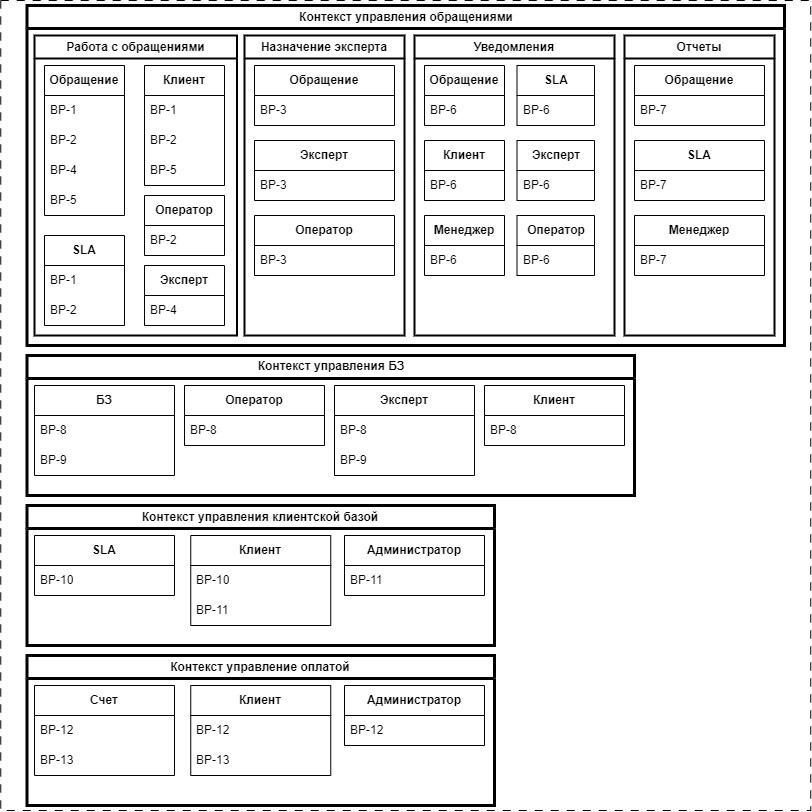

The diagram above was exported from draw.io. Its source (the exported page's mxGraphModel, read from the mxfile embedded in the PNG):
<mxGraphModel dx="771" dy="592" grid="1" gridSize="10" guides="1" tooltips="1" connect="1" arrows="1" fold="1" page="0" pageScale="1" pageWidth="850" pageHeight="1100" math="0" shadow="0">
  <root>
    <mxCell id="0" />
    <mxCell id="1" parent="0" />
    <mxCell id="34" value="" style="whiteSpace=wrap;html=1;aspect=fixed;fillColor=none;dashed=1;dashPattern=8 8;shadow=0;imageAspect=1;absoluteArcSize=0;imageHeight=24;labelBackgroundColor=none;" parent="1" vertex="1">
      <mxGeometry x="-3.75" y="65" width="810" height="810" as="geometry" />
    </mxCell>
    <mxCell id="35" value="Контекст управления обращениями" style="swimlane;whiteSpace=wrap;html=1;fillColor=none;strokeWidth=3;" parent="1" vertex="1">
      <mxGeometry x="22.5" y="70" width="757.5" height="340" as="geometry" />
    </mxCell>
    <mxCell id="118" value="Работа с обращениями" style="swimlane;whiteSpace=wrap;html=1;strokeWidth=2;" vertex="1" parent="35">
      <mxGeometry x="7.5" y="30" width="202.5" height="300" as="geometry" />
    </mxCell>
    <mxCell id="60" value="&lt;b&gt;Клиент&lt;/b&gt;" style="swimlane;fontStyle=0;childLayout=stackLayout;horizontal=1;startSize=30;horizontalStack=0;resizeParent=1;resizeParentMax=0;resizeLast=0;collapsible=1;marginBottom=0;whiteSpace=wrap;html=1;" parent="118" vertex="1">
      <mxGeometry x="110" y="30" width="80" height="120" as="geometry" />
    </mxCell>
    <mxCell id="61" value="BP-1" style="text;strokeColor=none;fillColor=none;align=left;verticalAlign=middle;spacingLeft=4;spacingRight=4;overflow=hidden;points=[[0,0.5],[1,0.5]];portConstraint=eastwest;rotatable=0;whiteSpace=wrap;html=1;" parent="60" vertex="1">
      <mxGeometry y="30" width="80" height="30" as="geometry" />
    </mxCell>
    <mxCell id="62" value="BP-2" style="text;strokeColor=none;fillColor=none;align=left;verticalAlign=middle;spacingLeft=4;spacingRight=4;overflow=hidden;points=[[0,0.5],[1,0.5]];portConstraint=eastwest;rotatable=0;whiteSpace=wrap;html=1;" parent="60" vertex="1">
      <mxGeometry y="60" width="80" height="30" as="geometry" />
    </mxCell>
    <mxCell id="63" value="BP-5" style="text;strokeColor=none;fillColor=none;align=left;verticalAlign=middle;spacingLeft=4;spacingRight=4;overflow=hidden;points=[[0,0.5],[1,0.5]];portConstraint=eastwest;rotatable=0;whiteSpace=wrap;html=1;" parent="60" vertex="1">
      <mxGeometry y="90" width="80" height="30" as="geometry" />
    </mxCell>
    <mxCell id="38" value="&lt;b&gt;Обращение&lt;/b&gt;" style="swimlane;fontStyle=0;childLayout=stackLayout;horizontal=1;startSize=30;horizontalStack=0;resizeParent=1;resizeParentMax=0;resizeLast=0;collapsible=1;marginBottom=0;whiteSpace=wrap;html=1;labelBackgroundColor=none;" parent="1" vertex="1">
      <mxGeometry x="40" y="130" width="80" height="150" as="geometry" />
    </mxCell>
    <mxCell id="39" value="BP-1" style="text;strokeColor=none;fillColor=none;align=left;verticalAlign=middle;spacingLeft=4;spacingRight=4;overflow=hidden;points=[[0,0.5],[1,0.5]];portConstraint=eastwest;rotatable=0;whiteSpace=wrap;html=1;" parent="38" vertex="1">
      <mxGeometry y="30" width="80" height="30" as="geometry" />
    </mxCell>
    <mxCell id="40" value="BP-2" style="text;strokeColor=none;fillColor=none;align=left;verticalAlign=middle;spacingLeft=4;spacingRight=4;overflow=hidden;points=[[0,0.5],[1,0.5]];portConstraint=eastwest;rotatable=0;whiteSpace=wrap;html=1;" parent="38" vertex="1">
      <mxGeometry y="60" width="80" height="30" as="geometry" />
    </mxCell>
    <mxCell id="42" value="BP-4" style="text;strokeColor=none;fillColor=none;align=left;verticalAlign=middle;spacingLeft=4;spacingRight=4;overflow=hidden;points=[[0,0.5],[1,0.5]];portConstraint=eastwest;rotatable=0;whiteSpace=wrap;html=1;" parent="38" vertex="1">
      <mxGeometry y="90" width="80" height="30" as="geometry" />
    </mxCell>
    <mxCell id="43" value="BP-5" style="text;strokeColor=none;fillColor=none;align=left;verticalAlign=middle;spacingLeft=4;spacingRight=4;overflow=hidden;points=[[0,0.5],[1,0.5]];portConstraint=eastwest;rotatable=0;whiteSpace=wrap;html=1;" parent="38" vertex="1">
      <mxGeometry y="120" width="80" height="30" as="geometry" />
    </mxCell>
    <mxCell id="69" value="Контекст управления БЗ" style="swimlane;whiteSpace=wrap;html=1;fillColor=none;strokeWidth=3;" parent="1" vertex="1">
      <mxGeometry x="22.5" y="420" width="607.5" height="140" as="geometry" />
    </mxCell>
    <mxCell id="70" value="&lt;b&gt;Оператор&lt;/b&gt;" style="swimlane;fontStyle=0;childLayout=stackLayout;horizontal=1;startSize=30;horizontalStack=0;resizeParent=1;resizeParentMax=0;resizeLast=0;collapsible=1;marginBottom=0;whiteSpace=wrap;html=1;" parent="69" vertex="1">
      <mxGeometry x="157.5" y="30" width="140" height="60" as="geometry">
        <mxRectangle x="330" y="30" width="90" height="30" as="alternateBounds" />
      </mxGeometry>
    </mxCell>
    <mxCell id="73" value="BP-8" style="text;strokeColor=none;fillColor=none;align=left;verticalAlign=middle;spacingLeft=4;spacingRight=4;overflow=hidden;points=[[0,0.5],[1,0.5]];portConstraint=eastwest;rotatable=0;whiteSpace=wrap;html=1;" parent="70" vertex="1">
      <mxGeometry y="30" width="140" height="30" as="geometry" />
    </mxCell>
    <mxCell id="78" value="&lt;b&gt;Эксперт&lt;/b&gt;" style="swimlane;fontStyle=0;childLayout=stackLayout;horizontal=1;startSize=30;horizontalStack=0;resizeParent=1;resizeParentMax=0;resizeLast=0;collapsible=1;marginBottom=0;whiteSpace=wrap;html=1;" parent="69" vertex="1">
      <mxGeometry x="307.5" y="30" width="140" height="90" as="geometry" />
    </mxCell>
    <mxCell id="82" value="BP-8" style="text;strokeColor=none;fillColor=none;align=left;verticalAlign=middle;spacingLeft=4;spacingRight=4;overflow=hidden;points=[[0,0.5],[1,0.5]];portConstraint=eastwest;rotatable=0;whiteSpace=wrap;html=1;" parent="78" vertex="1">
      <mxGeometry y="30" width="140" height="30" as="geometry" />
    </mxCell>
    <mxCell id="83" value="BP-9" style="text;strokeColor=none;fillColor=none;align=left;verticalAlign=middle;spacingLeft=4;spacingRight=4;overflow=hidden;points=[[0,0.5],[1,0.5]];portConstraint=eastwest;rotatable=0;whiteSpace=wrap;html=1;" parent="78" vertex="1">
      <mxGeometry y="60" width="140" height="30" as="geometry" />
    </mxCell>
    <mxCell id="84" value="&lt;b&gt;БЗ&lt;/b&gt;" style="swimlane;fontStyle=0;childLayout=stackLayout;horizontal=1;startSize=30;horizontalStack=0;resizeParent=1;resizeParentMax=0;resizeLast=0;collapsible=1;marginBottom=0;whiteSpace=wrap;html=1;" parent="1" vertex="1">
      <mxGeometry x="30" y="450" width="140" height="90" as="geometry" />
    </mxCell>
    <mxCell id="85" value="BP-8" style="text;strokeColor=none;fillColor=none;align=left;verticalAlign=middle;spacingLeft=4;spacingRight=4;overflow=hidden;points=[[0,0.5],[1,0.5]];portConstraint=eastwest;rotatable=0;whiteSpace=wrap;html=1;" parent="84" vertex="1">
      <mxGeometry y="30" width="140" height="30" as="geometry" />
    </mxCell>
    <mxCell id="86" value="BP-9" style="text;strokeColor=none;fillColor=none;align=left;verticalAlign=middle;spacingLeft=4;spacingRight=4;overflow=hidden;points=[[0,0.5],[1,0.5]];portConstraint=eastwest;rotatable=0;whiteSpace=wrap;html=1;" parent="84" vertex="1">
      <mxGeometry y="60" width="140" height="30" as="geometry" />
    </mxCell>
    <mxCell id="87" value="Контекст управления клиентской базой" style="swimlane;whiteSpace=wrap;html=1;fillColor=none;strokeWidth=3;" parent="1" vertex="1">
      <mxGeometry x="22.5" y="570" width="467.5" height="140" as="geometry" />
    </mxCell>
    <mxCell id="90" value="&lt;b&gt;Клиент&lt;/b&gt;" style="swimlane;fontStyle=0;childLayout=stackLayout;horizontal=1;startSize=30;horizontalStack=0;resizeParent=1;resizeParentMax=0;resizeLast=0;collapsible=1;marginBottom=0;whiteSpace=wrap;html=1;" parent="87" vertex="1">
      <mxGeometry x="163.75" y="30" width="140" height="90" as="geometry" />
    </mxCell>
    <mxCell id="91" value="BP-10" style="text;strokeColor=none;fillColor=none;align=left;verticalAlign=middle;spacingLeft=4;spacingRight=4;overflow=hidden;points=[[0,0.5],[1,0.5]];portConstraint=eastwest;rotatable=0;whiteSpace=wrap;html=1;" parent="90" vertex="1">
      <mxGeometry y="30" width="140" height="30" as="geometry" />
    </mxCell>
    <mxCell id="92" value="BP-11" style="text;strokeColor=none;fillColor=none;align=left;verticalAlign=middle;spacingLeft=4;spacingRight=4;overflow=hidden;points=[[0,0.5],[1,0.5]];portConstraint=eastwest;rotatable=0;whiteSpace=wrap;html=1;" parent="90" vertex="1">
      <mxGeometry y="60" width="140" height="30" as="geometry" />
    </mxCell>
    <mxCell id="96" value="&lt;b&gt;Администратор&lt;/b&gt;" style="swimlane;fontStyle=0;childLayout=stackLayout;horizontal=1;startSize=30;horizontalStack=0;resizeParent=1;resizeParentMax=0;resizeLast=0;collapsible=1;marginBottom=0;whiteSpace=wrap;html=1;" parent="87" vertex="1">
      <mxGeometry x="317.5" y="30" width="140" height="60" as="geometry" />
    </mxCell>
    <mxCell id="98" value="BP-11" style="text;strokeColor=none;fillColor=none;align=left;verticalAlign=middle;spacingLeft=4;spacingRight=4;overflow=hidden;points=[[0,0.5],[1,0.5]];portConstraint=eastwest;rotatable=0;whiteSpace=wrap;html=1;" parent="96" vertex="1">
      <mxGeometry y="30" width="140" height="30" as="geometry" />
    </mxCell>
    <mxCell id="101" value="&lt;b&gt;SLA&lt;/b&gt;" style="swimlane;fontStyle=0;childLayout=stackLayout;horizontal=1;startSize=30;horizontalStack=0;resizeParent=1;resizeParentMax=0;resizeLast=0;collapsible=1;marginBottom=0;whiteSpace=wrap;html=1;" parent="87" vertex="1">
      <mxGeometry x="7.5" y="30" width="140" height="60" as="geometry" />
    </mxCell>
    <mxCell id="102" value="BP-10" style="text;strokeColor=none;fillColor=none;align=left;verticalAlign=middle;spacingLeft=4;spacingRight=4;overflow=hidden;points=[[0,0.5],[1,0.5]];portConstraint=eastwest;rotatable=0;whiteSpace=wrap;html=1;" parent="101" vertex="1">
      <mxGeometry y="30" width="140" height="30" as="geometry" />
    </mxCell>
    <mxCell id="93" value="&lt;b&gt;Клиент&lt;/b&gt;" style="swimlane;fontStyle=0;childLayout=stackLayout;horizontal=1;startSize=30;horizontalStack=0;resizeParent=1;resizeParentMax=0;resizeLast=0;collapsible=1;marginBottom=0;whiteSpace=wrap;html=1;" parent="1" vertex="1">
      <mxGeometry x="480" y="450" width="140" height="60" as="geometry" />
    </mxCell>
    <mxCell id="94" value="BP-8" style="text;strokeColor=none;fillColor=none;align=left;verticalAlign=middle;spacingLeft=4;spacingRight=4;overflow=hidden;points=[[0,0.5],[1,0.5]];portConstraint=eastwest;rotatable=0;whiteSpace=wrap;html=1;" parent="93" vertex="1">
      <mxGeometry y="30" width="140" height="30" as="geometry" />
    </mxCell>
    <mxCell id="103" value="&lt;b&gt;SLA&lt;/b&gt;" style="swimlane;fontStyle=0;childLayout=stackLayout;horizontal=1;startSize=30;horizontalStack=0;resizeParent=1;resizeParentMax=0;resizeLast=0;collapsible=1;marginBottom=0;whiteSpace=wrap;html=1;" parent="1" vertex="1">
      <mxGeometry x="512.5" y="130" width="77.5" height="60" as="geometry" />
    </mxCell>
    <mxCell id="104" value="BP-6" style="text;strokeColor=none;fillColor=none;align=left;verticalAlign=middle;spacingLeft=4;spacingRight=4;overflow=hidden;points=[[0,0.5],[1,0.5]];portConstraint=eastwest;rotatable=0;whiteSpace=wrap;html=1;" parent="103" vertex="1">
      <mxGeometry y="30" width="77.5" height="30" as="geometry" />
    </mxCell>
    <mxCell id="106" value="Контекст управление оплатой" style="swimlane;whiteSpace=wrap;html=1;fillColor=none;strokeWidth=3;" parent="1" vertex="1">
      <mxGeometry x="22.5" y="720" width="467.5" height="150" as="geometry" />
    </mxCell>
    <mxCell id="107" value="&lt;b&gt;Клиент&lt;/b&gt;" style="swimlane;fontStyle=0;childLayout=stackLayout;horizontal=1;startSize=30;horizontalStack=0;resizeParent=1;resizeParentMax=0;resizeLast=0;collapsible=1;marginBottom=0;whiteSpace=wrap;html=1;" parent="106" vertex="1">
      <mxGeometry x="163.75" y="30" width="140" height="90" as="geometry" />
    </mxCell>
    <mxCell id="108" value="BP-12" style="text;strokeColor=none;fillColor=none;align=left;verticalAlign=middle;spacingLeft=4;spacingRight=4;overflow=hidden;points=[[0,0.5],[1,0.5]];portConstraint=eastwest;rotatable=0;whiteSpace=wrap;html=1;" parent="107" vertex="1">
      <mxGeometry y="30" width="140" height="30" as="geometry" />
    </mxCell>
    <mxCell id="109" value="BP-13" style="text;strokeColor=none;fillColor=none;align=left;verticalAlign=middle;spacingLeft=4;spacingRight=4;overflow=hidden;points=[[0,0.5],[1,0.5]];portConstraint=eastwest;rotatable=0;whiteSpace=wrap;html=1;" parent="107" vertex="1">
      <mxGeometry y="60" width="140" height="30" as="geometry" />
    </mxCell>
    <mxCell id="110" value="&lt;b&gt;Администратор&lt;/b&gt;" style="swimlane;fontStyle=0;childLayout=stackLayout;horizontal=1;startSize=30;horizontalStack=0;resizeParent=1;resizeParentMax=0;resizeLast=0;collapsible=1;marginBottom=0;whiteSpace=wrap;html=1;" parent="106" vertex="1">
      <mxGeometry x="317.5" y="30" width="140" height="60" as="geometry" />
    </mxCell>
    <mxCell id="111" value="BP-12" style="text;strokeColor=none;fillColor=none;align=left;verticalAlign=middle;spacingLeft=4;spacingRight=4;overflow=hidden;points=[[0,0.5],[1,0.5]];portConstraint=eastwest;rotatable=0;whiteSpace=wrap;html=1;" parent="110" vertex="1">
      <mxGeometry y="30" width="140" height="30" as="geometry" />
    </mxCell>
    <mxCell id="114" value="&lt;b&gt;Счет&lt;/b&gt;" style="swimlane;fontStyle=0;childLayout=stackLayout;horizontal=1;startSize=30;horizontalStack=0;resizeParent=1;resizeParentMax=0;resizeLast=0;collapsible=1;marginBottom=0;whiteSpace=wrap;html=1;" parent="1" vertex="1">
      <mxGeometry x="30" y="750" width="140" height="90" as="geometry" />
    </mxCell>
    <mxCell id="115" value="BP-12" style="text;strokeColor=none;fillColor=none;align=left;verticalAlign=middle;spacingLeft=4;spacingRight=4;overflow=hidden;points=[[0,0.5],[1,0.5]];portConstraint=eastwest;rotatable=0;whiteSpace=wrap;html=1;" parent="114" vertex="1">
      <mxGeometry y="30" width="140" height="30" as="geometry" />
    </mxCell>
    <mxCell id="116" value="BP-13" style="text;strokeColor=none;fillColor=none;align=left;verticalAlign=middle;spacingLeft=4;spacingRight=4;overflow=hidden;points=[[0,0.5],[1,0.5]];portConstraint=eastwest;rotatable=0;whiteSpace=wrap;html=1;" parent="114" vertex="1">
      <mxGeometry y="60" width="140" height="30" as="geometry" />
    </mxCell>
    <mxCell id="50" value="&lt;b&gt;Эксперт&lt;/b&gt;" style="swimlane;fontStyle=0;childLayout=stackLayout;horizontal=1;startSize=30;horizontalStack=0;resizeParent=1;resizeParentMax=0;resizeLast=0;collapsible=1;marginBottom=0;whiteSpace=wrap;html=1;" parent="1" vertex="1">
      <mxGeometry x="250" y="205" width="140" height="60" as="geometry" />
    </mxCell>
    <mxCell id="51" value="BP-3" style="text;strokeColor=none;fillColor=none;align=left;verticalAlign=middle;spacingLeft=4;spacingRight=4;overflow=hidden;points=[[0,0.5],[1,0.5]];portConstraint=eastwest;rotatable=0;whiteSpace=wrap;html=1;" parent="50" vertex="1">
      <mxGeometry y="30" width="140" height="30" as="geometry" />
    </mxCell>
    <mxCell id="56" value="&lt;b&gt;Менеджер&lt;/b&gt;" style="swimlane;fontStyle=0;childLayout=stackLayout;horizontal=1;startSize=30;horizontalStack=0;resizeParent=1;resizeParentMax=0;resizeLast=0;collapsible=1;marginBottom=0;whiteSpace=wrap;html=1;" parent="1" vertex="1">
      <mxGeometry x="630" y="280" width="130" height="60" as="geometry" />
    </mxCell>
    <mxCell id="59" value="BP-7" style="text;strokeColor=none;fillColor=none;align=left;verticalAlign=middle;spacingLeft=4;spacingRight=4;overflow=hidden;points=[[0,0.5],[1,0.5]];portConstraint=eastwest;rotatable=0;whiteSpace=wrap;html=1;" parent="56" vertex="1">
      <mxGeometry y="30" width="130" height="30" as="geometry" />
    </mxCell>
    <mxCell id="46" value="&lt;b&gt;Оператор&lt;/b&gt;" style="swimlane;fontStyle=0;childLayout=stackLayout;horizontal=1;startSize=30;horizontalStack=0;resizeParent=1;resizeParentMax=0;resizeLast=0;collapsible=1;marginBottom=0;whiteSpace=wrap;html=1;" parent="1" vertex="1">
      <mxGeometry x="140" y="260" width="80" height="60" as="geometry">
        <mxRectangle x="330" y="30" width="90" height="30" as="alternateBounds" />
      </mxGeometry>
    </mxCell>
    <mxCell id="47" value="BP-2" style="text;strokeColor=none;fillColor=none;align=left;verticalAlign=middle;spacingLeft=4;spacingRight=4;overflow=hidden;points=[[0,0.5],[1,0.5]];portConstraint=eastwest;rotatable=0;whiteSpace=wrap;html=1;" parent="46" vertex="1">
      <mxGeometry y="30" width="80" height="30" as="geometry" />
    </mxCell>
    <mxCell id="119" value="Назначение эксперта" style="swimlane;whiteSpace=wrap;html=1;strokeWidth=2;" vertex="1" parent="1">
      <mxGeometry x="240" y="100" width="160" height="300" as="geometry" />
    </mxCell>
    <mxCell id="120" value="Уведомления" style="swimlane;whiteSpace=wrap;html=1;strokeWidth=2;" vertex="1" parent="1">
      <mxGeometry x="410" y="100" width="200" height="300" as="geometry" />
    </mxCell>
    <mxCell id="145" value="&lt;b&gt;Эксперт&lt;/b&gt;" style="swimlane;fontStyle=0;childLayout=stackLayout;horizontal=1;startSize=30;horizontalStack=0;resizeParent=1;resizeParentMax=0;resizeLast=0;collapsible=1;marginBottom=0;whiteSpace=wrap;html=1;" vertex="1" parent="120">
      <mxGeometry x="102.5" y="105" width="77.5" height="60" as="geometry" />
    </mxCell>
    <mxCell id="147" value="BP-6" style="text;strokeColor=none;fillColor=none;align=left;verticalAlign=middle;spacingLeft=4;spacingRight=4;overflow=hidden;points=[[0,0.5],[1,0.5]];portConstraint=eastwest;rotatable=0;whiteSpace=wrap;html=1;" vertex="1" parent="145">
      <mxGeometry y="30" width="77.5" height="30" as="geometry" />
    </mxCell>
    <mxCell id="122" value="&lt;b&gt;Обращение&lt;/b&gt;" style="swimlane;fontStyle=0;childLayout=stackLayout;horizontal=1;startSize=30;horizontalStack=0;resizeParent=1;resizeParentMax=0;resizeLast=0;collapsible=1;marginBottom=0;whiteSpace=wrap;html=1;labelBackgroundColor=none;" vertex="1" parent="1">
      <mxGeometry x="250" y="130" width="140" height="60" as="geometry" />
    </mxCell>
    <mxCell id="125" value="BP-3" style="text;strokeColor=none;fillColor=none;align=left;verticalAlign=middle;spacingLeft=4;spacingRight=4;overflow=hidden;points=[[0,0.5],[1,0.5]];portConstraint=eastwest;rotatable=0;whiteSpace=wrap;html=1;" vertex="1" parent="122">
      <mxGeometry y="30" width="140" height="30" as="geometry" />
    </mxCell>
    <mxCell id="130" value="&lt;b&gt;SLA&lt;/b&gt;" style="swimlane;fontStyle=0;childLayout=stackLayout;horizontal=1;startSize=30;horizontalStack=0;resizeParent=1;resizeParentMax=0;resizeLast=0;collapsible=1;marginBottom=0;whiteSpace=wrap;html=1;" vertex="1" parent="1">
      <mxGeometry x="40" y="300" width="80" height="90" as="geometry" />
    </mxCell>
    <mxCell id="131" value="BP-1" style="text;strokeColor=none;fillColor=none;align=left;verticalAlign=middle;spacingLeft=4;spacingRight=4;overflow=hidden;points=[[0,0.5],[1,0.5]];portConstraint=eastwest;rotatable=0;whiteSpace=wrap;html=1;" vertex="1" parent="130">
      <mxGeometry y="30" width="80" height="30" as="geometry" />
    </mxCell>
    <mxCell id="132" value="BP-2" style="text;strokeColor=none;fillColor=none;align=left;verticalAlign=middle;spacingLeft=4;spacingRight=4;overflow=hidden;points=[[0,0.5],[1,0.5]];portConstraint=eastwest;rotatable=0;whiteSpace=wrap;html=1;" vertex="1" parent="130">
      <mxGeometry y="60" width="80" height="30" as="geometry" />
    </mxCell>
    <mxCell id="133" value="&lt;b&gt;Эксперт&lt;/b&gt;" style="swimlane;fontStyle=0;childLayout=stackLayout;horizontal=1;startSize=30;horizontalStack=0;resizeParent=1;resizeParentMax=0;resizeLast=0;collapsible=1;marginBottom=0;whiteSpace=wrap;html=1;" vertex="1" parent="1">
      <mxGeometry x="140" y="330" width="80" height="60" as="geometry" />
    </mxCell>
    <mxCell id="135" value="BP-4" style="text;strokeColor=none;fillColor=none;align=left;verticalAlign=middle;spacingLeft=4;spacingRight=4;overflow=hidden;points=[[0,0.5],[1,0.5]];portConstraint=eastwest;rotatable=0;whiteSpace=wrap;html=1;" vertex="1" parent="133">
      <mxGeometry y="30" width="80" height="30" as="geometry" />
    </mxCell>
    <mxCell id="137" value="&lt;b&gt;Оператор&lt;/b&gt;" style="swimlane;fontStyle=0;childLayout=stackLayout;horizontal=1;startSize=30;horizontalStack=0;resizeParent=1;resizeParentMax=0;resizeLast=0;collapsible=1;marginBottom=0;whiteSpace=wrap;html=1;" vertex="1" parent="1">
      <mxGeometry x="250" y="280" width="140" height="60" as="geometry">
        <mxRectangle x="330" y="30" width="90" height="30" as="alternateBounds" />
      </mxGeometry>
    </mxCell>
    <mxCell id="139" value="BP-3" style="text;strokeColor=none;fillColor=none;align=left;verticalAlign=middle;spacingLeft=4;spacingRight=4;overflow=hidden;points=[[0,0.5],[1,0.5]];portConstraint=eastwest;rotatable=0;whiteSpace=wrap;html=1;fontStyle=0" vertex="1" parent="137">
      <mxGeometry y="30" width="140" height="30" as="geometry" />
    </mxCell>
    <mxCell id="140" value="&lt;b&gt;Клиент&lt;/b&gt;" style="swimlane;fontStyle=0;childLayout=stackLayout;horizontal=1;startSize=30;horizontalStack=0;resizeParent=1;resizeParentMax=0;resizeLast=0;collapsible=1;marginBottom=0;whiteSpace=wrap;html=1;" vertex="1" parent="1">
      <mxGeometry x="420" y="205" width="80" height="60" as="geometry" />
    </mxCell>
    <mxCell id="144" value="BP-6" style="text;strokeColor=none;fillColor=none;align=left;verticalAlign=middle;spacingLeft=4;spacingRight=4;overflow=hidden;points=[[0,0.5],[1,0.5]];portConstraint=eastwest;rotatable=0;whiteSpace=wrap;html=1;" vertex="1" parent="140">
      <mxGeometry y="30" width="80" height="30" as="geometry" />
    </mxCell>
    <mxCell id="121" value="Отчеты" style="swimlane;whiteSpace=wrap;html=1;strokeWidth=2;" vertex="1" parent="1">
      <mxGeometry x="620" y="100" width="150" height="300" as="geometry" />
    </mxCell>
    <mxCell id="148" value="&lt;b&gt;Обращение&lt;/b&gt;" style="swimlane;fontStyle=0;childLayout=stackLayout;horizontal=1;startSize=30;horizontalStack=0;resizeParent=1;resizeParentMax=0;resizeLast=0;collapsible=1;marginBottom=0;whiteSpace=wrap;html=1;" vertex="1" parent="1">
      <mxGeometry x="420" y="130" width="80" height="60" as="geometry" />
    </mxCell>
    <mxCell id="149" value="BP-6" style="text;strokeColor=none;fillColor=none;align=left;verticalAlign=middle;spacingLeft=4;spacingRight=4;overflow=hidden;points=[[0,0.5],[1,0.5]];portConstraint=eastwest;rotatable=0;whiteSpace=wrap;html=1;" vertex="1" parent="148">
      <mxGeometry y="30" width="80" height="30" as="geometry" />
    </mxCell>
    <mxCell id="151" value="&lt;b&gt;Оператор&lt;/b&gt;" style="swimlane;fontStyle=0;childLayout=stackLayout;horizontal=1;startSize=30;horizontalStack=0;resizeParent=1;resizeParentMax=0;resizeLast=0;collapsible=1;marginBottom=0;whiteSpace=wrap;html=1;" vertex="1" parent="1">
      <mxGeometry x="512.5" y="280" width="77.5" height="60" as="geometry">
        <mxRectangle x="330" y="30" width="90" height="30" as="alternateBounds" />
      </mxGeometry>
    </mxCell>
    <mxCell id="152" value="BP-6" style="text;strokeColor=none;fillColor=none;align=left;verticalAlign=middle;spacingLeft=4;spacingRight=4;overflow=hidden;points=[[0,0.5],[1,0.5]];portConstraint=eastwest;rotatable=0;whiteSpace=wrap;html=1;" vertex="1" parent="151">
      <mxGeometry y="30" width="77.5" height="30" as="geometry" />
    </mxCell>
    <mxCell id="153" value="&lt;b&gt;SLA&lt;/b&gt;" style="swimlane;fontStyle=0;childLayout=stackLayout;horizontal=1;startSize=30;horizontalStack=0;resizeParent=1;resizeParentMax=0;resizeLast=0;collapsible=1;marginBottom=0;whiteSpace=wrap;html=1;" vertex="1" parent="1">
      <mxGeometry x="630" y="205" width="130" height="60" as="geometry" />
    </mxCell>
    <mxCell id="154" value="BP-7" style="text;strokeColor=none;fillColor=none;align=left;verticalAlign=middle;spacingLeft=4;spacingRight=4;overflow=hidden;points=[[0,0.5],[1,0.5]];portConstraint=eastwest;rotatable=0;whiteSpace=wrap;html=1;" vertex="1" parent="153">
      <mxGeometry y="30" width="130" height="30" as="geometry" />
    </mxCell>
    <mxCell id="155" value="&lt;b&gt;Обращение&lt;/b&gt;" style="swimlane;fontStyle=0;childLayout=stackLayout;horizontal=1;startSize=30;horizontalStack=0;resizeParent=1;resizeParentMax=0;resizeLast=0;collapsible=1;marginBottom=0;whiteSpace=wrap;html=1;" vertex="1" parent="1">
      <mxGeometry x="630" y="130" width="130" height="60" as="geometry" />
    </mxCell>
    <mxCell id="156" value="BP-7" style="text;strokeColor=none;fillColor=none;align=left;verticalAlign=middle;spacingLeft=4;spacingRight=4;overflow=hidden;points=[[0,0.5],[1,0.5]];portConstraint=eastwest;rotatable=0;whiteSpace=wrap;html=1;" vertex="1" parent="155">
      <mxGeometry y="30" width="130" height="30" as="geometry" />
    </mxCell>
    <mxCell id="157" value="&lt;b&gt;Менеджер&lt;/b&gt;" style="swimlane;fontStyle=0;childLayout=stackLayout;horizontal=1;startSize=30;horizontalStack=0;resizeParent=1;resizeParentMax=0;resizeLast=0;collapsible=1;marginBottom=0;whiteSpace=wrap;html=1;" vertex="1" parent="1">
      <mxGeometry x="420" y="280" width="80" height="60" as="geometry" />
    </mxCell>
    <mxCell id="158" value="BP-6" style="text;strokeColor=none;fillColor=none;align=left;verticalAlign=middle;spacingLeft=4;spacingRight=4;overflow=hidden;points=[[0,0.5],[1,0.5]];portConstraint=eastwest;rotatable=0;whiteSpace=wrap;html=1;" vertex="1" parent="157">
      <mxGeometry y="30" width="80" height="30" as="geometry" />
    </mxCell>
  </root>
</mxGraphModel>